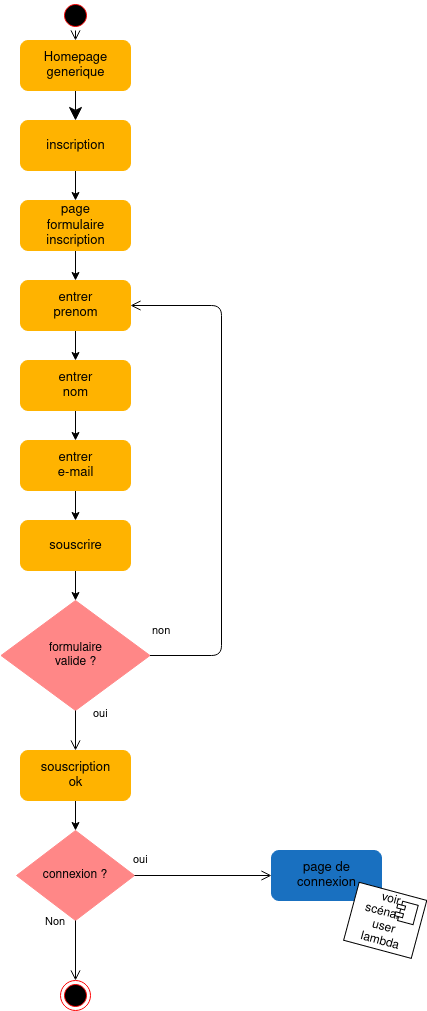

The diagram above was exported from draw.io. Its source (the exported page's mxGraphModel, read from the mxfile embedded in the PNG):
<mxGraphModel dx="1590" dy="793" grid="1" gridSize="10" guides="1" tooltips="1" connect="1" arrows="1" fold="1" page="1" pageScale="1" pageWidth="827" pageHeight="1169" math="0" shadow="0">
  <root>
    <mxCell id="Y0-b60PoRVdtmtDUJcov-0" />
    <mxCell id="Y0-b60PoRVdtmtDUJcov-1" parent="Y0-b60PoRVdtmtDUJcov-0" />
    <mxCell id="Y0-b60PoRVdtmtDUJcov-2" style="edgeStyle=orthogonalEdgeStyle;rounded=0;orthogonalLoop=1;jettySize=auto;html=1;exitX=0.5;exitY=1;exitDx=0;exitDy=0;entryX=0.5;entryY=0;entryDx=0;entryDy=0;fontSize=13;endSize=11;verticalAlign=top;" edge="1" parent="Y0-b60PoRVdtmtDUJcov-1" source="Y0-b60PoRVdtmtDUJcov-3" target="Y0-b60PoRVdtmtDUJcov-7">
      <mxGeometry relative="1" as="geometry">
        <mxPoint x="413.5" y="112" as="targetPoint" />
      </mxGeometry>
    </mxCell>
    <mxCell id="Y0-b60PoRVdtmtDUJcov-3" value="Homepage&lt;br&gt;generique" style="html=1;fontSize=13;rounded=1;fillColor=#ffb300;strokeColor=#ffb300;gradientColor=#ffb300;" vertex="1" parent="Y0-b60PoRVdtmtDUJcov-1">
      <mxGeometry x="359" y="40" width="110" height="50" as="geometry" />
    </mxCell>
    <mxCell id="Y0-b60PoRVdtmtDUJcov-43" style="edgeStyle=orthogonalEdgeStyle;rounded=0;orthogonalLoop=1;jettySize=auto;html=1;exitX=0.5;exitY=1;exitDx=0;exitDy=0;entryX=0.5;entryY=0;entryDx=0;entryDy=0;" edge="1" parent="Y0-b60PoRVdtmtDUJcov-1" source="Y0-b60PoRVdtmtDUJcov-7" target="Y0-b60PoRVdtmtDUJcov-15">
      <mxGeometry relative="1" as="geometry" />
    </mxCell>
    <mxCell id="Y0-b60PoRVdtmtDUJcov-7" value="inscription" style="html=1;fontSize=13;rounded=1;fillColor=#ffb300;strokeColor=#ffb300;gradientColor=#ffb300;" vertex="1" parent="Y0-b60PoRVdtmtDUJcov-1">
      <mxGeometry x="359" y="120" width="110" height="50" as="geometry" />
    </mxCell>
    <mxCell id="Y0-b60PoRVdtmtDUJcov-45" style="edgeStyle=orthogonalEdgeStyle;rounded=0;orthogonalLoop=1;jettySize=auto;html=1;exitX=0.5;exitY=1;exitDx=0;exitDy=0;entryX=0.5;entryY=0;entryDx=0;entryDy=0;" edge="1" parent="Y0-b60PoRVdtmtDUJcov-1" source="Y0-b60PoRVdtmtDUJcov-15" target="Y0-b60PoRVdtmtDUJcov-44">
      <mxGeometry relative="1" as="geometry" />
    </mxCell>
    <mxCell id="Y0-b60PoRVdtmtDUJcov-15" value="page&lt;br&gt;formulaire&lt;br&gt;inscription" style="html=1;fontSize=13;rounded=1;fillColor=#ffb300;strokeColor=#ffb300;gradientColor=#ffb300;" vertex="1" parent="Y0-b60PoRVdtmtDUJcov-1">
      <mxGeometry x="359" y="200" width="110" height="50" as="geometry" />
    </mxCell>
    <mxCell id="Y0-b60PoRVdtmtDUJcov-37" value="connexion ?" style="rhombus;whiteSpace=wrap;html=1;fillColor=#ff8787;strokeColor=#ff8787;" vertex="1" parent="Y0-b60PoRVdtmtDUJcov-1">
      <mxGeometry x="355" y="830" width="118" height="90" as="geometry" />
    </mxCell>
    <mxCell id="Y0-b60PoRVdtmtDUJcov-38" value="Non" style="edgeStyle=orthogonalEdgeStyle;html=1;align=left;verticalAlign=bottom;endArrow=open;endSize=8;strokeColor=#000000;entryX=0.5;entryY=0;entryDx=0;entryDy=0;" edge="1" parent="Y0-b60PoRVdtmtDUJcov-1" source="Y0-b60PoRVdtmtDUJcov-37" target="Y0-b60PoRVdtmtDUJcov-40">
      <mxGeometry x="-0.6364" y="-32" relative="1" as="geometry">
        <mxPoint x="560" y="840" as="targetPoint" />
        <mxPoint as="offset" />
      </mxGeometry>
    </mxCell>
    <mxCell id="Y0-b60PoRVdtmtDUJcov-40" value="" style="ellipse;html=1;shape=endState;fillColor=#000000;strokeColor=#ff0000;" vertex="1" parent="Y0-b60PoRVdtmtDUJcov-1">
      <mxGeometry x="399" y="980" width="30" height="30" as="geometry" />
    </mxCell>
    <mxCell id="Y0-b60PoRVdtmtDUJcov-41" value="" style="ellipse;html=1;shape=startState;fillColor=#000000;strokeColor=#ff0000;" vertex="1" parent="Y0-b60PoRVdtmtDUJcov-1">
      <mxGeometry x="399" width="30" height="30" as="geometry" />
    </mxCell>
    <mxCell id="Y0-b60PoRVdtmtDUJcov-42" value="" style="edgeStyle=orthogonalEdgeStyle;html=1;verticalAlign=bottom;endArrow=open;endSize=8;strokeColor=#000000;" edge="1" parent="Y0-b60PoRVdtmtDUJcov-1" source="Y0-b60PoRVdtmtDUJcov-41">
      <mxGeometry relative="1" as="geometry">
        <mxPoint x="414" y="40" as="targetPoint" />
      </mxGeometry>
    </mxCell>
    <mxCell id="Y0-b60PoRVdtmtDUJcov-47" style="edgeStyle=orthogonalEdgeStyle;rounded=0;orthogonalLoop=1;jettySize=auto;html=1;exitX=0.5;exitY=1;exitDx=0;exitDy=0;entryX=0.5;entryY=0;entryDx=0;entryDy=0;" edge="1" parent="Y0-b60PoRVdtmtDUJcov-1" source="Y0-b60PoRVdtmtDUJcov-44" target="Y0-b60PoRVdtmtDUJcov-46">
      <mxGeometry relative="1" as="geometry" />
    </mxCell>
    <mxCell id="Y0-b60PoRVdtmtDUJcov-44" value="entrer&lt;br&gt;prenom" style="html=1;fontSize=13;rounded=1;fillColor=#ffb300;strokeColor=#ffb300;gradientColor=#ffb300;" vertex="1" parent="Y0-b60PoRVdtmtDUJcov-1">
      <mxGeometry x="359" y="280" width="110" height="50" as="geometry" />
    </mxCell>
    <mxCell id="Y0-b60PoRVdtmtDUJcov-49" style="edgeStyle=orthogonalEdgeStyle;rounded=0;orthogonalLoop=1;jettySize=auto;html=1;exitX=0.5;exitY=1;exitDx=0;exitDy=0;entryX=0.5;entryY=0;entryDx=0;entryDy=0;" edge="1" parent="Y0-b60PoRVdtmtDUJcov-1" source="Y0-b60PoRVdtmtDUJcov-46" target="Y0-b60PoRVdtmtDUJcov-48">
      <mxGeometry relative="1" as="geometry" />
    </mxCell>
    <mxCell id="Y0-b60PoRVdtmtDUJcov-46" value="entrer&lt;br&gt;nom" style="html=1;fontSize=13;rounded=1;fillColor=#ffb300;strokeColor=#ffb300;gradientColor=#ffb300;" vertex="1" parent="Y0-b60PoRVdtmtDUJcov-1">
      <mxGeometry x="359" y="360" width="110" height="50" as="geometry" />
    </mxCell>
    <mxCell id="Y0-b60PoRVdtmtDUJcov-51" style="edgeStyle=orthogonalEdgeStyle;rounded=0;orthogonalLoop=1;jettySize=auto;html=1;exitX=0.5;exitY=1;exitDx=0;exitDy=0;entryX=0.5;entryY=0;entryDx=0;entryDy=0;" edge="1" parent="Y0-b60PoRVdtmtDUJcov-1" source="Y0-b60PoRVdtmtDUJcov-48" target="Y0-b60PoRVdtmtDUJcov-50">
      <mxGeometry relative="1" as="geometry" />
    </mxCell>
    <mxCell id="Y0-b60PoRVdtmtDUJcov-48" value="entrer&lt;br&gt;e-mail" style="html=1;fontSize=13;rounded=1;fillColor=#ffb300;strokeColor=#ffb300;gradientColor=#ffb300;" vertex="1" parent="Y0-b60PoRVdtmtDUJcov-1">
      <mxGeometry x="359" y="440" width="110" height="50" as="geometry" />
    </mxCell>
    <mxCell id="Y0-b60PoRVdtmtDUJcov-52" style="edgeStyle=orthogonalEdgeStyle;rounded=0;orthogonalLoop=1;jettySize=auto;html=1;exitX=0.5;exitY=1;exitDx=0;exitDy=0;entryX=0.5;entryY=0;entryDx=0;entryDy=0;" edge="1" parent="Y0-b60PoRVdtmtDUJcov-1" source="Y0-b60PoRVdtmtDUJcov-50" target="Y0-b60PoRVdtmtDUJcov-53">
      <mxGeometry relative="1" as="geometry">
        <mxPoint x="414" y="620" as="targetPoint" />
      </mxGeometry>
    </mxCell>
    <mxCell id="Y0-b60PoRVdtmtDUJcov-50" value="souscrire" style="html=1;fontSize=13;rounded=1;fillColor=#ffb300;strokeColor=#ffb300;gradientColor=#ffb300;" vertex="1" parent="Y0-b60PoRVdtmtDUJcov-1">
      <mxGeometry x="359" y="520" width="110" height="50" as="geometry" />
    </mxCell>
    <mxCell id="Y0-b60PoRVdtmtDUJcov-53" value="formulaire&lt;br&gt;valide ?" style="rhombus;whiteSpace=wrap;html=1;fillColor=#ff8787;strokeColor=#ff8787;" vertex="1" parent="Y0-b60PoRVdtmtDUJcov-1">
      <mxGeometry x="339.5" y="600" width="149" height="110" as="geometry" />
    </mxCell>
    <mxCell id="Y0-b60PoRVdtmtDUJcov-54" value="non" style="edgeStyle=orthogonalEdgeStyle;html=1;align=left;verticalAlign=bottom;endArrow=open;endSize=8;strokeColor=#000000;entryX=1;entryY=0.5;entryDx=0;entryDy=0;" edge="1" source="Y0-b60PoRVdtmtDUJcov-53" parent="Y0-b60PoRVdtmtDUJcov-1" target="Y0-b60PoRVdtmtDUJcov-44">
      <mxGeometry x="-1" y="15" relative="1" as="geometry">
        <mxPoint x="700" y="655" as="targetPoint" />
        <Array as="points">
          <mxPoint x="560" y="655" />
          <mxPoint x="560" y="305" />
        </Array>
        <mxPoint as="offset" />
      </mxGeometry>
    </mxCell>
    <mxCell id="Y0-b60PoRVdtmtDUJcov-55" value="oui" style="edgeStyle=orthogonalEdgeStyle;html=1;align=left;verticalAlign=top;endArrow=open;endSize=8;strokeColor=#000000;entryX=0.5;entryY=0;entryDx=0;entryDy=0;" edge="1" source="Y0-b60PoRVdtmtDUJcov-53" parent="Y0-b60PoRVdtmtDUJcov-1" target="Y0-b60PoRVdtmtDUJcov-56">
      <mxGeometry x="-1" y="19" relative="1" as="geometry">
        <mxPoint x="330" y="700" as="targetPoint" />
        <mxPoint x="-3" y="-10" as="offset" />
      </mxGeometry>
    </mxCell>
    <mxCell id="Y0-b60PoRVdtmtDUJcov-57" style="edgeStyle=orthogonalEdgeStyle;rounded=0;orthogonalLoop=1;jettySize=auto;html=1;exitX=0.5;exitY=1;exitDx=0;exitDy=0;entryX=0.5;entryY=0;entryDx=0;entryDy=0;" edge="1" parent="Y0-b60PoRVdtmtDUJcov-1" source="Y0-b60PoRVdtmtDUJcov-56" target="Y0-b60PoRVdtmtDUJcov-37">
      <mxGeometry relative="1" as="geometry" />
    </mxCell>
    <mxCell id="Y0-b60PoRVdtmtDUJcov-56" value="souscription&lt;br&gt;ok" style="html=1;fontSize=13;rounded=1;fillColor=#ffb300;strokeColor=#ffb300;gradientColor=#ffb300;" vertex="1" parent="Y0-b60PoRVdtmtDUJcov-1">
      <mxGeometry x="359" y="750" width="110" height="50" as="geometry" />
    </mxCell>
    <mxCell id="gfHVmtlk8pWFYiubrMX1-0" value="page de&lt;br&gt;connexion" style="html=1;fontSize=13;rounded=1;fillColor=#1970C0;strokeColor=#1970C0;gradientColor=#1970C0;" vertex="1" parent="Y0-b60PoRVdtmtDUJcov-1">
      <mxGeometry x="610" y="850" width="110" height="50" as="geometry" />
    </mxCell>
    <mxCell id="Y0-b60PoRVdtmtDUJcov-59" value="oui" style="edgeStyle=orthogonalEdgeStyle;html=1;align=left;verticalAlign=top;endArrow=open;endSize=8;strokeColor=#000000;exitX=1;exitY=0.5;exitDx=0;exitDy=0;entryX=0;entryY=0.5;entryDx=0;entryDy=0;" edge="1" parent="Y0-b60PoRVdtmtDUJcov-1" source="Y0-b60PoRVdtmtDUJcov-37" target="gfHVmtlk8pWFYiubrMX1-0">
      <mxGeometry x="-1" y="19" relative="1" as="geometry">
        <mxPoint x="590" y="875" as="targetPoint" />
        <mxPoint x="560" y="810" as="sourcePoint" />
        <Array as="points" />
        <mxPoint x="-3" y="-10" as="offset" />
      </mxGeometry>
    </mxCell>
    <mxCell id="c-HHNvZuUXl5pD4azgli-0" value="voir &lt;br&gt;scénario&lt;br&gt;user&lt;br&gt;lambda" style="html=1;dropTarget=0;rotation=15;" vertex="1" parent="Y0-b60PoRVdtmtDUJcov-1">
      <mxGeometry x="688.71" y="889.83" width="70" height="60" as="geometry" />
    </mxCell>
    <mxCell id="c-HHNvZuUXl5pD4azgli-1" value="" style="shape=module;jettyWidth=8;jettyHeight=4;rotation=15;" vertex="1" parent="c-HHNvZuUXl5pD4azgli-0">
      <mxGeometry x="1" width="20" height="20" relative="1" as="geometry">
        <mxPoint x="-27" y="7" as="offset" />
      </mxGeometry>
    </mxCell>
  </root>
</mxGraphModel>